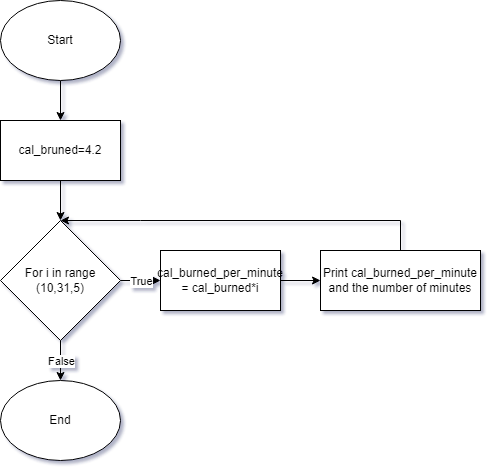

The diagram above was exported from draw.io. Its source (the exported page's mxGraphModel, read from the mxfile embedded in the PNG):
<mxGraphModel dx="942" dy="582" grid="1" gridSize="10" guides="1" tooltips="1" connect="1" arrows="1" fold="1" page="1" pageScale="1" pageWidth="850" pageHeight="1100" math="0" shadow="0">
  <root>
    <mxCell id="0" />
    <mxCell id="1" parent="0" />
    <mxCell id="tnqur4OIAv9puEyj7gEg-10" value="" style="edgeStyle=orthogonalEdgeStyle;rounded=0;orthogonalLoop=1;jettySize=auto;html=1;" parent="1" source="tnqur4OIAv9puEyj7gEg-2" target="tnqur4OIAv9puEyj7gEg-3" edge="1">
      <mxGeometry relative="1" as="geometry" />
    </mxCell>
    <mxCell id="tnqur4OIAv9puEyj7gEg-2" value="Start" style="ellipse;whiteSpace=wrap;html=1;" parent="1" vertex="1">
      <mxGeometry x="360" width="120" height="80" as="geometry" />
    </mxCell>
    <mxCell id="tnqur4OIAv9puEyj7gEg-11" value="" style="edgeStyle=orthogonalEdgeStyle;rounded=0;orthogonalLoop=1;jettySize=auto;html=1;" parent="1" source="tnqur4OIAv9puEyj7gEg-3" target="tnqur4OIAv9puEyj7gEg-4" edge="1">
      <mxGeometry relative="1" as="geometry" />
    </mxCell>
    <mxCell id="tnqur4OIAv9puEyj7gEg-3" value="cal_bruned=4.2" style="rounded=0;whiteSpace=wrap;html=1;" parent="1" vertex="1">
      <mxGeometry x="360" y="120" width="120" height="60" as="geometry" />
    </mxCell>
    <mxCell id="tnqur4OIAv9puEyj7gEg-4" value="For i in range (10,31,5)" style="rhombus;whiteSpace=wrap;html=1;" parent="1" vertex="1">
      <mxGeometry x="360" y="220" width="120" height="120" as="geometry" />
    </mxCell>
    <mxCell id="tnqur4OIAv9puEyj7gEg-5" value="" style="endArrow=classic;html=1;rounded=0;exitX=1;exitY=0.5;exitDx=0;exitDy=0;" parent="1" source="tnqur4OIAv9puEyj7gEg-4" target="tnqur4OIAv9puEyj7gEg-7" edge="1">
      <mxGeometry relative="1" as="geometry">
        <mxPoint x="370" y="390" as="sourcePoint" />
        <mxPoint x="470" y="390" as="targetPoint" />
      </mxGeometry>
    </mxCell>
    <mxCell id="tnqur4OIAv9puEyj7gEg-6" value="True" style="edgeLabel;resizable=0;html=1;align=center;verticalAlign=middle;" parent="tnqur4OIAv9puEyj7gEg-5" connectable="0" vertex="1">
      <mxGeometry relative="1" as="geometry" />
    </mxCell>
    <mxCell id="tnqur4OIAv9puEyj7gEg-9" value="" style="edgeStyle=orthogonalEdgeStyle;rounded=0;orthogonalLoop=1;jettySize=auto;html=1;" parent="1" source="tnqur4OIAv9puEyj7gEg-7" target="tnqur4OIAv9puEyj7gEg-8" edge="1">
      <mxGeometry relative="1" as="geometry" />
    </mxCell>
    <mxCell id="tnqur4OIAv9puEyj7gEg-7" value="cal_burned_per_minute = cal_burned*i" style="rounded=0;whiteSpace=wrap;html=1;" parent="1" vertex="1">
      <mxGeometry x="520" y="250" width="120" height="60" as="geometry" />
    </mxCell>
    <mxCell id="tnqur4OIAv9puEyj7gEg-8" value="Print&amp;nbsp;cal_burned_per_minute and the number of minutes" style="whiteSpace=wrap;html=1;rounded=0;" parent="1" vertex="1">
      <mxGeometry x="680" y="250" width="160" height="60" as="geometry" />
    </mxCell>
    <mxCell id="tnqur4OIAv9puEyj7gEg-12" value="" style="endArrow=classic;html=1;rounded=0;exitX=0.5;exitY=1;exitDx=0;exitDy=0;" parent="1" source="tnqur4OIAv9puEyj7gEg-4" target="tnqur4OIAv9puEyj7gEg-14" edge="1">
      <mxGeometry relative="1" as="geometry">
        <mxPoint x="370" y="360" as="sourcePoint" />
        <mxPoint x="470" y="360" as="targetPoint" />
      </mxGeometry>
    </mxCell>
    <mxCell id="tnqur4OIAv9puEyj7gEg-13" value="False" style="edgeLabel;resizable=0;html=1;align=center;verticalAlign=middle;" parent="tnqur4OIAv9puEyj7gEg-12" connectable="0" vertex="1">
      <mxGeometry relative="1" as="geometry" />
    </mxCell>
    <mxCell id="tnqur4OIAv9puEyj7gEg-14" value="End" style="ellipse;whiteSpace=wrap;html=1;" parent="1" vertex="1">
      <mxGeometry x="360" y="380" width="120" height="80" as="geometry" />
    </mxCell>
    <mxCell id="tnqur4OIAv9puEyj7gEg-15" value="" style="endArrow=classic;html=1;rounded=0;exitX=0.5;exitY=0;exitDx=0;exitDy=0;" parent="1" source="tnqur4OIAv9puEyj7gEg-8" edge="1">
      <mxGeometry width="50" height="50" relative="1" as="geometry">
        <mxPoint x="400" y="390" as="sourcePoint" />
        <mxPoint x="420" y="220" as="targetPoint" />
        <Array as="points">
          <mxPoint x="760" y="220" />
          <mxPoint x="500" y="220" />
        </Array>
      </mxGeometry>
    </mxCell>
  </root>
</mxGraphModel>